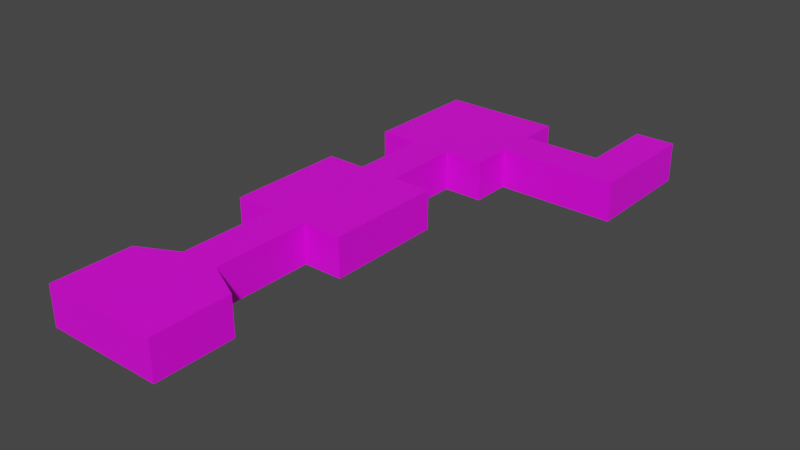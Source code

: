 # Source: chamber0001.blend  (saved by Blender 2.81.16; exported with 4.5.12 LTS)
import bpy
from mathutils import Matrix  # noqa: F401  (used for matrix-valued properties, if any)

bpy.ops.wm.read_factory_settings(use_empty=True)
scene = bpy.context.scene
scene.name = 'Scene'

# ---- collections
col_collection = bpy.data.collections.new('Collection'); scene.collection.children.link(col_collection)

# ---- images (referenced by path relative to the original .blend; pixels are not part of the script)
import os
ASSET_DIR = os.environ.get("B2B_ASSET_DIR", "")  # directory of the original .blend (textures are referenced by path, not embedded)
HERE = os.path.dirname(os.path.abspath(__file__))  # packed textures are extracted next to this script under _unpacked/

def load_image(name, relpath, width, height, colorspace="sRGB"):
    """Load a texture the original file referenced (path relative to the .blend, or extracted next to this script)."""
    p = next((c for c in (os.path.join(HERE, relpath), os.path.join(ASSET_DIR, relpath)) if relpath and os.path.exists(c)), "")
    if p:
        img = bpy.data.images.load(p, check_existing=True)
        img.name = name
    else:  # same state as the original file: an image datablock whose file is absent (Cycles renders it pink)
        img = bpy.data.images.new(name, width, height)
        img.source = "FILE"
        img.filepath = "//" + (relpath or name)
    img.colorspace_settings.name = colorspace
    return img
img_genesis_1024_1024_png = load_image('genesis_1024_1024.png', 'genesis_1024_1024.png', 1024, 1024, 'sRGB')

# ---- materials (node trees are filled in below, after node groups)
mat_material = bpy.data.materials.new('Material')
mat_material.use_transparent_shadow = False
mat_material.roughness = 0.25

# ---- material node trees
mat_material.use_nodes = True; mat_material.node_tree.nodes.clear()
_N = mat_material.node_tree.nodes; _L = mat_material.node_tree.links
n0 = _N.new('ShaderNodeOutputMaterial'); n0.name = 'Material Output'; n0.location = (300, 300)
n1 = _N.new('ShaderNodeBsdfPrincipled'); n1.name = 'Principled BSDF'; n1.location = (10, 300)
n1.distribution = 'GGX'
n1.subsurface_method = 'BURLEY'
n1.inputs[3].default_value = 1.45
n1.inputs[27].default_value = (0.0, 0.0, 0.0, 1.0)
n1.inputs[28].default_value = 1.0
n2 = _N.new('ShaderNodeTexImage'); n2.name = 'Image Texture'; n2.location = (-280, 280)
n2.image = img_genesis_1024_1024_png
_L.new(n1.outputs[0], n0.inputs[0])
_L.new(n2.outputs[0], n1.inputs[0])
n0.is_active_output = True

# ---- world
world_world = bpy.data.worlds.new('World'); scene.world = world_world
world_world.use_nodes = True; world_world.node_tree.nodes.clear()
_N = world_world.node_tree.nodes; _L = world_world.node_tree.links
n0 = _N.new('ShaderNodeOutputWorld'); n0.name = 'World Output'; n0.location = (300, 300)
n1 = _N.new('ShaderNodeBackground'); n1.name = 'Background'; n1.location = (10, 300)
n1.inputs[0].default_value = (0.05088, 0.05088, 0.05088, 1.0)
_L.new(n1.outputs[0], n0.inputs[0])
n0.is_active_output = True
world_world.color = (0.05088, 0.05088, 0.05088)
world_world.use_sun_shadow = False
world_world.sun_shadow_jitter_overblur = 0.0

# ---- meshes
me_base = bpy.data.meshes.new('base')
me_base.from_pydata([(-10.15, -39.76, 0.0), (7.846, -39.76, 0.0), (-10.15, -27.76, 0.0), (7.846, -27.76, 0.0), (-10.15, -27.76, 6.0), (-10.15, -39.76, 6.0), (7.846, -39.76, 6.0), (7.846, -27.76, 6.0), (-4.154, -39.76, 0.0), (1.846, -39.76, 0.0), (1.846, -24.76, 0.0), (-4.154, -24.76, 0.0), (-4.154, -39.76, 6.0), (1.846, -39.76, 6.0), (1.846, -24.76, 6.0), (-4.154, -24.76, 6.0), (1.846, -9.756, 0.0), (-4.154, -9.756, 0.0), (1.846, -9.756, 6.0), (-4.154, -9.756, 6.0), (1.846, 8.244, 0.0), (-4.154, 8.244, 0.0), (1.846, 8.244, 6.0), (-4.154, 8.244, 6.0), (-10.15, -9.756, 6.0), (-10.15, -9.756, 0.0), (-10.15, 8.244, 6.0), (-10.15, 8.244, 0.0), (7.846, -9.756, 6.0), (7.846, -9.756, 0.0), (7.846, 8.244, 6.0), (7.846, 8.244, 0.0), (1.846, 20.24, 0.0), (-4.154, 20.24, 0.0), (1.846, 20.24, 6.0), (-4.154, 20.24, 6.0), (1.846, 38.24, 0.0), (-4.154, 38.24, 0.0), (1.846, 38.24, 6.0), (-4.154, 38.24, 6.0), (7.846, 20.24, 6.0), (7.846, 20.24, 0.0), (7.846, 38.24, 6.0), (7.846, 38.24, 0.0), (-10.15, 20.24, 6.0), (-10.15, 20.24, 0.0), (-10.15, 38.24, 6.0), (-10.15, 38.24, 0.0), (1.846, 26.24, 6.0), (1.846, 32.24, 6.0), (1.846, 32.24, 0.0), (1.846, 26.24, 0.0), (-4.154, 32.24, 0.0), (-4.154, 26.24, 0.0), (-4.154, 32.24, 6.0), (-4.154, 26.24, 6.0), (7.846, 26.24, 6.0), (7.846, 32.24, 6.0), (7.846, 32.24, 0.0), (7.846, 26.24, 0.0), (-10.15, 32.24, 0.0), (-10.15, 26.24, 0.0), (-10.15, 32.24, 6.0), (-10.15, 26.24, 6.0), (19.85, 26.24, 6.0), (19.85, 32.24, 6.0), (19.85, 32.24, 0.0), (19.85, 26.24, 0.0), (19.85, 44.24, 6.0), (19.85, 44.24, 0.0), (25.85, 26.24, 6.0), (25.85, 26.24, 0.0), (25.85, 32.24, 6.0), (25.85, 32.24, 0.0), (25.85, 44.24, 6.0), (25.85, 44.24, 0.0), (1.846, -27.76, 0.0), (-4.154, -27.76, 0.0), (-10.15, -33.76, 0.0), (7.846, -33.76, 0.0), (-10.15, -33.76, 6.0), (7.846, -33.76, 6.0), (1.846, -33.76, 0.0), (-4.154, -33.76, 0.0), (-4.154, -21.76, 0.0), (-4.154, -21.76, 6.0), (1.846, -21.76, 6.0), (1.846, -21.76, 0.0), (-4.154, -15.76, 0.0), (1.846, -15.76, 0.0), (-4.154, -15.76, 6.0), (1.846, -15.76, 6.0), (-4.154, 2.244, 0.0), (-4.154, 2.244, 6.0), (1.846, 2.244, 6.0), (1.846, 2.244, 0.0), (-10.15, 2.244, 0.0), (-10.15, 2.244, 6.0), (7.846, 2.244, 6.0), (7.846, 2.244, 0.0), (-4.154, -3.756, 6.0), (1.846, -3.756, 6.0), (1.846, -3.756, 0.0), (-10.15, -3.756, 6.0), (7.846, -3.756, 6.0), (7.846, -3.756, 0.0), (-4.154, -3.756, 0.0), (-10.15, -3.756, 0.0), (1.846, 14.24, 6.0), (1.846, 14.24, 0.0), (-4.154, 14.24, 0.0), (-4.154, 14.24, 6.0), (13.85, 32.24, 0.0), (13.85, 32.24, 6.0), (13.85, 26.24, 6.0), (13.85, 26.24, 0.0), (19.85, 38.24, 0.0), (19.85, 38.24, 6.0), (25.85, 38.24, 6.0), (25.85, 38.24, 0.0), (-4.154, -33.76, 6.0), (1.846, -33.76, 6.0), (-4.154, -27.76, 6.0), (1.846, -27.76, 6.0)], [], [(82, 79, 3, 76), (79, 81, 7, 3), (78, 80, 5, 0), (11, 15, 4, 2), (9, 13, 6, 1), (0, 5, 12, 8), (8, 12, 13, 9), (3, 7, 14, 10), (90, 88, 17, 19), (78, 83, 77, 2), (83, 82, 76, 77), (19, 17, 25, 24), (91, 90, 19, 18), (88, 89, 16, 17), (89, 91, 18, 16), (109, 108, 34, 32), (94, 93, 23, 22), (94, 22, 30, 98), (92, 95, 20, 21), (97, 96, 27, 26), (92, 21, 27, 96), (100, 19, 24, 103), (21, 23, 26, 27), (99, 98, 30, 31), (22, 20, 31, 30), (102, 16, 29, 105), (16, 18, 28, 29), (32, 34, 40, 41), (110, 109, 32, 33), (111, 110, 33, 35), (108, 111, 35, 34), (36, 38, 39, 37), (52, 50, 36, 37), (55, 35, 44, 63), (49, 54, 39, 38), (58, 57, 42, 43), (51, 32, 41, 59), (49, 38, 42, 57), (38, 36, 43, 42), (62, 60, 47, 46), (37, 39, 46, 47), (35, 33, 45, 44), (52, 37, 47, 60), (33, 53, 61, 45), (53, 52, 60, 61), (44, 45, 61, 63), (63, 61, 60, 62), (34, 48, 56, 40), (48, 49, 57, 56), (36, 50, 58, 43), (50, 51, 59, 58), (41, 40, 56, 59), (113, 112, 66, 65), (34, 35, 55, 48), (48, 55, 54, 49), (39, 54, 62, 46), (54, 55, 63, 62), (33, 32, 51, 53), (53, 51, 50, 52), (115, 114, 64, 67), (112, 115, 67, 66), (114, 113, 65, 64), (117, 116, 69, 68), (118, 117, 68, 74), (73, 71, 70, 72), (66, 67, 71, 73), (116, 119, 75, 69), (118, 74, 75, 119), (64, 65, 72, 70), (67, 64, 70, 71), (2, 77, 11), (77, 76, 10, 11), (76, 3, 10), (8, 9, 82, 83), (0, 8, 83, 78), (2, 4, 80, 78), (1, 6, 81, 79), (9, 1, 79, 82), (10, 14, 86, 87), (11, 10, 87, 84), (14, 15, 85, 86), (15, 11, 84, 85), (87, 86, 91, 89), (84, 87, 89, 88), (86, 85, 90, 91), (85, 84, 88, 90), (20, 95, 99, 31), (105, 104, 98, 99), (23, 93, 97, 26), (106, 92, 96, 107), (103, 107, 96, 97), (106, 102, 95, 92), (101, 94, 98, 104), (101, 100, 93, 94), (18, 19, 100, 101), (18, 101, 104, 28), (17, 16, 102, 106), (24, 25, 107, 103), (17, 106, 107, 25), (29, 28, 104, 105), (95, 102, 105, 99), (93, 100, 103, 97), (22, 23, 111, 108), (23, 21, 110, 111), (21, 20, 109, 110), (20, 22, 108, 109), (56, 57, 113, 114), (58, 59, 115, 112), (59, 56, 114, 115), (57, 58, 112, 113), (72, 118, 119, 73), (66, 73, 119, 116), (72, 65, 117, 118), (65, 66, 116, 117), (4, 15, 122), (14, 123, 122, 15), (7, 123, 14), (121, 120, 122, 123), (7, 81, 121, 123), (4, 122, 120, 80), (80, 120, 12, 5), (13, 12, 120, 121), (6, 13, 121, 81)])
_uv = me_base.uv_layers.new(name='UVMap')
_uv.uv.foreach_set('vector', [0.5, 0.5, 1.0, 0.5, 1.0, 1.0, 0.5, 1.0, 0.5, 0.5, 0.5, 1.0, 0.0, 1.0, 0.0, 0.5, 0.5, 0.5, 0.5, 1.0, 0.0, 1.0, 0.0, 0.5, 0.5, 0.5, 0.5, 1.0, 0.0, 1.0, 0.0, 0.5, 0.5, 0.5, 0.5, 1.0, 0.0, 1.0, 0.0, 0.5, 0.5, 0.5, 0.5, 1.0, 0.0, 1.0, 0.0, 0.5, 0.5, 0.5, 0.5, 1.0, 0.0, 1.0, 0.0, 0.5, 0.5, 0.5, 0.5, 1.0, 0.0, 1.0, 0.0, 0.5, 0.0, 1.0, 0.0, 0.5, 0.5, 0.5, 0.5, 1.0, 0.5, 0.5, 1.0, 0.5, 1.0, 1.0, 0.5, 1.0, 0.5, 0.5, 1.0, 0.5, 1.0, 1.0, 0.5, 1.0, 0.0, 1.0, 0.0, 0.5, 0.5, 0.5, 0.5, 1.0, 0.5, 0.5, 1.0, 0.5, 1.0, 1.0, 0.5, 1.0, 0.5, 0.5, 1.0, 0.5, 1.0, 1.0, 0.5, 1.0, 0.5, 0.5, 0.5, 1.0, 0.0, 1.0, 0.0, 0.5, 0.5, 0.5, 0.5, 1.0, 0.0, 1.0, 0.0, 0.5, 0.5, 0.5, 1.0, 0.5, 1.0, 1.0, 0.5, 1.0, 0.5, 0.5, 1.0, 0.5, 1.0, 1.0, 0.5, 1.0, 0.5, 0.5, 1.0, 0.5, 1.0, 1.0, 0.5, 1.0, 0.0, 1.0, 0.0, 0.5, 0.5, 0.5, 0.5, 1.0, 0.5, 0.5, 1.0, 0.5, 1.0, 1.0, 0.5, 1.0, 0.5, 0.5, 1.0, 0.5, 1.0, 1.0, 0.5, 1.0, 0.5, 0.5, 0.5, 1.0, 0.0, 1.0, 0.0, 0.5, 0.5, 0.5, 0.5, 1.0, 0.0, 1.0, 0.0, 0.5, 0.0, 1.0, 0.0, 0.5, 0.5, 0.5, 0.5, 1.0, 0.5, 0.5, 1.0, 0.5, 1.0, 1.0, 0.5, 1.0, 0.5, 0.5, 0.5, 1.0, 0.0, 1.0, 0.0, 0.5, 0.5, 0.5, 0.5, 1.0, 0.0, 1.0, 0.0, 0.5, 0.5, 0.5, 1.0, 0.5, 1.0, 1.0, 0.5, 1.0, 0.0, 1.0, 0.0, 0.5, 0.5, 0.5, 0.5, 1.0, 0.5, 0.5, 1.0, 0.5, 1.0, 1.0, 0.5, 1.0, 0.5, 0.5, 0.5, 1.0, 0.0, 1.0, 0.0, 0.5, 0.5, 0.5, 1.0, 0.5, 1.0, 1.0, 0.5, 1.0, 0.5, 0.5, 1.0, 0.5, 1.0, 1.0, 0.5, 1.0, 0.5, 0.5, 1.0, 0.5, 1.0, 1.0, 0.5, 1.0, 0.5, 0.5, 0.5, 1.0, 0.0, 1.0, 0.0, 0.5, 0.5, 0.5, 1.0, 0.5, 1.0, 1.0, 0.5, 1.0, 0.5, 0.5, 1.0, 0.5, 1.0, 1.0, 0.5, 1.0, 0.0, 1.0, 0.0, 0.5, 0.5, 0.5, 0.5, 1.0, 0.0, 1.0, 0.0, 0.5, 0.5, 0.5, 0.5, 1.0, 0.5, 0.5, 0.5, 1.0, 0.0, 1.0, 0.0, 0.5, 0.0, 1.0, 0.0, 0.5, 0.5, 0.5, 0.5, 1.0, 0.5, 0.5, 1.0, 0.5, 1.0, 1.0, 0.5, 1.0, 0.5, 0.5, 1.0, 0.5, 1.0, 1.0, 0.5, 1.0, 0.5, 0.5, 1.0, 0.5, 1.0, 1.0, 0.5, 1.0, 0.0, 1.0, 0.0, 0.5, 0.5, 0.5, 0.5, 1.0, 0.0, 1.0, 0.0, 0.5, 0.5, 0.5, 0.5, 1.0, 0.5, 0.5, 1.0, 0.5, 1.0, 1.0, 0.5, 1.0, 0.5, 0.5, 1.0, 0.5, 1.0, 1.0, 0.5, 1.0, 0.5, 0.5, 1.0, 0.5, 1.0, 1.0, 0.5, 1.0, 0.5, 0.5, 1.0, 0.5, 1.0, 1.0, 0.5, 1.0, 0.5, 0.5, 0.5, 1.0, 0.0, 1.0, 0.0, 0.5, 0.0, 1.0, 0.0, 0.5, 0.5, 0.5, 0.5, 1.0, 0.5, 0.5, 1.0, 0.5, 1.0, 1.0, 0.5, 1.0, 0.5, 0.5, 1.0, 0.5, 1.0, 1.0, 0.5, 1.0, 0.5, 0.5, 1.0, 0.5, 1.0, 1.0, 0.5, 1.0, 0.5, 0.5, 1.0, 0.5, 1.0, 1.0, 0.5, 1.0, 0.5, 0.5, 1.0, 0.5, 1.0, 1.0, 0.5, 1.0, 0.5, 0.5, 1.0, 0.5, 1.0, 1.0, 0.5, 1.0, 0.5, 0.5, 0.5, 1.0, 0.0, 1.0, 0.0, 0.5, 0.5, 0.5, 1.0, 0.5, 1.0, 1.0, 0.5, 1.0, 0.5, 0.5, 1.0, 0.5, 1.0, 1.0, 0.5, 1.0, 0.0, 1.0, 0.0, 0.5, 0.5, 0.5, 0.5, 1.0, 0.5, 0.5, 1.0, 0.5, 1.0, 1.0, 0.5, 1.0, 0.0, 0.5, 0.5, 0.5, 0.5, 1.0, 0.0, 1.0, 0.5, 0.5, 1.0, 0.5, 1.0, 1.0, 0.5, 1.0, 0.5, 0.5, 1.0, 0.5, 1.0, 1.0, 0.5, 1.0, 0.5, 1.0, 0.0, 1.0, 0.0, 0.5, 0.5, 0.5, 0.5, 0.5, 1.0, 0.5, 1.0, 1.0, 0.5, 1.0, 0.5, 0.5, 0.5, 1.0, 0.0, 1.0, 0.0, 0.5, 0.5, 0.5, 1.0, 0.5, 1.0, 1.0, 0.5, 0.5, 1.0, 0.5, 1.0, 1.0, 0.5, 1.0, 0.5, 0.5, 1.0, 0.5, 1.0, 1.0, 0.5, 0.5, 1.0, 0.5, 1.0, 1.0, 0.5, 1.0, 0.5, 0.5, 1.0, 0.5, 1.0, 1.0, 0.5, 1.0, 0.5, 0.5, 0.5, 1.0, 0.0, 1.0, 0.0, 0.5, 0.5, 0.5, 0.5, 1.0, 0.0, 1.0, 0.0, 0.5, 0.5, 0.5, 1.0, 0.5, 1.0, 1.0, 0.5, 1.0, 0.25, 0.5, 0.25, 1.0, 0.0, 1.0, 0.0, 0.5, 0.5, 0.5, 1.0, 0.5, 1.0, 1.0, 0.5, 1.0, 0.5, 0.5, 1.0, 0.5, 1.0, 1.0, 0.5, 1.0, 0.0, 1.0, 0.0, 0.5, 0.5, 0.5, 0.5, 1.0, 0.5, 0.5, 0.5, 1.0, 0.0, 1.0, 0.0, 0.5, 0.5, 0.5, 1.0, 0.5, 1.0, 1.0, 0.5, 1.0, 0.5, 0.5, 1.0, 0.5, 1.0, 1.0, 0.5, 1.0, 0.0, 1.0, 0.0, 0.5, 0.5, 0.5, 0.5, 1.0, 0.5, 0.5, 1.0, 0.5, 1.0, 1.0, 0.5, 1.0, 0.5, 0.5, 0.5, 1.0, 0.0, 1.0, 0.0, 0.5, 0.5, 0.5, 1.0, 0.5, 1.0, 1.0, 0.5, 1.0, 0.5, 0.5, 1.0, 0.5, 1.0, 1.0, 0.5, 1.0, 0.0, 1.0, 0.0, 0.5, 0.5, 0.5, 0.5, 1.0, 0.5, 0.5, 1.0, 0.5, 1.0, 1.0, 0.5, 1.0, 0.5, 0.5, 1.0, 0.5, 1.0, 1.0, 0.5, 1.0, 0.5, 0.5, 1.0, 0.5, 1.0, 1.0, 0.5, 1.0, 0.5, 0.5, 1.0, 0.5, 1.0, 1.0, 0.5, 1.0, 0.5, 0.5, 1.0, 0.5, 1.0, 1.0, 0.5, 1.0, 0.5, 0.5, 1.0, 0.5, 1.0, 1.0, 0.5, 1.0, 0.0, 1.0, 0.0, 0.5, 0.5, 0.5, 0.5, 1.0, 0.5, 0.5, 1.0, 0.5, 1.0, 1.0, 0.5, 1.0, 0.5, 0.5, 0.5, 1.0, 0.0, 1.0, 0.0, 0.5, 0.5, 0.5, 1.0, 0.5, 1.0, 1.0, 0.5, 1.0, 0.5, 0.5, 1.0, 0.5, 1.0, 1.0, 0.5, 1.0, 0.5, 0.5, 1.0, 0.5, 1.0, 1.0, 0.5, 1.0, 0.0, 1.0, 0.0, 0.5, 0.5, 0.5, 0.5, 1.0, 0.5, 0.5, 1.0, 0.5, 1.0, 1.0, 0.5, 1.0, 0.5, 0.5, 0.5, 1.0, 0.0, 1.0, 0.0, 0.5, 0.5, 0.5, 1.0, 0.5, 1.0, 1.0, 0.5, 1.0, 0.5, 0.5, 1.0, 0.5, 1.0, 1.0, 0.5, 1.0, 0.5, 0.5, 0.5, 1.0, 0.0, 1.0, 0.0, 0.5, 0.0, 1.0, 0.0, 0.5, 0.5, 0.5, 0.5, 1.0, 0.5, 1.0, 0.0, 1.0, 0.0, 0.5, 0.5, 0.5, 0.5, 0.5, 1.0, 0.5, 1.0, 1.0, 0.5, 1.0, 0.5, 0.5, 1.0, 0.5, 1.0, 1.0, 0.5, 1.0, 0.0, 1.0, 0.0, 0.5, 0.5, 0.5, 0.5, 1.0, 0.5, 0.5, 1.0, 0.5, 1.0, 1.0, 0.5, 0.5, 1.0, 0.5, 1.0, 1.0, 0.5, 1.0, 0.5, 0.5, 1.0, 0.5, 1.0, 1.0, 0.5, 0.5, 1.0, 0.5, 1.0, 1.0, 0.5, 1.0, 0.5, 0.5, 1.0, 0.5, 1.0, 1.0, 0.5, 1.0, 0.5, 0.5, 1.0, 0.5, 1.0, 1.0, 0.5, 1.0, 0.5, 0.5, 1.0, 0.5, 1.0, 1.0, 0.5, 1.0, 0.5, 0.5, 1.0, 0.5, 1.0, 1.0, 0.5, 1.0, 0.5, 0.5, 1.0, 0.5, 1.0, 1.0, 0.5, 1.0])
me_base.materials.append(mat_material)
me_base.use_remesh_preserve_volume = False
me_base.use_remesh_preserve_attributes = False
me_base.use_mirror_vertex_groups = False
me_base.update()

# ---- objects
ob_chamber0001 = bpy.data.objects.new('chamber0001', me_base)

# ---- transforms, parenting, visibility, modifiers, constraints
ob_chamber0001.location = (0.0, 0.0, 0.0)
ob_chamber0001.lineart.crease_threshold = 0.0

# ---- collection membership
col_collection.objects.link(ob_chamber0001)

# ---- scene / render settings (as saved in the file)
scene.frame_start = 1; scene.frame_end = 250; scene.frame_set(1)
scene.render.engine = 'BLENDER_EEVEE_NEXT'
scene.cycles.use_denoising = False
scene.cycles.samples = 128
scene.cycles.sampling_pattern = 'TABULATED_SOBOL'
scene.cycles.use_adaptive_sampling = False
scene.cycles.use_light_tree = False
scene.view_settings.view_transform = 'Filmic'
bpy.context.view_layer.update()

# ---- added for rendering (the .blend has no active camera and no usable light): camera, sun
cam_auto = bpy.data.cameras.new('AutoCamera')
cam_auto.lens = 50.0
cam_auto.sensor_width = 36.0
cam_auto.clip_end = 1487.14
ob_auto_camera = bpy.data.objects.new('AutoCamera', cam_auto)
scene.collection.objects.link(ob_auto_camera)
ob_auto_camera.location = (92.5832, -99.4413, 70.7901)
ob_auto_camera.rotation_euler = (1.09748, -7.21219e-08, 0.694738)
scene.camera = ob_auto_camera
light_auto_sun = bpy.data.lights.new('AutoSun', 'SUN')
light_auto_sun.energy = 3.0
light_auto_sun.angle = 0.0523599
ob_auto_sun = bpy.data.objects.new('AutoSun', light_auto_sun)
scene.collection.objects.link(ob_auto_sun)
ob_auto_sun.rotation_euler = (0.872665, 0.174533, 0.523599)
bpy.context.view_layer.update()
